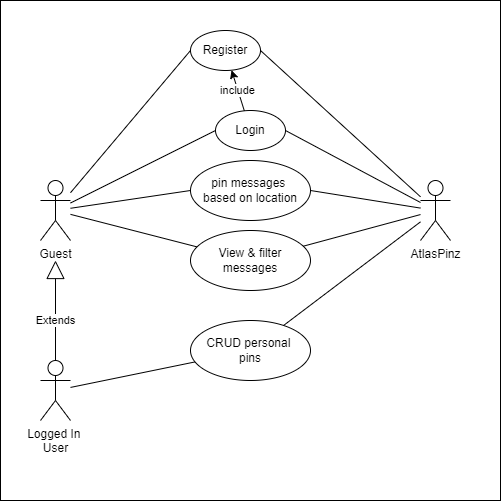

The diagram above was exported from draw.io. Its source (the exported page's mxGraphModel, read from the mxfile embedded in the PNG):
<mxGraphModel dx="675" dy="780" grid="1" gridSize="10" guides="1" tooltips="1" connect="1" arrows="1" fold="1" page="1" pageScale="1" pageWidth="850" pageHeight="1100" math="0" shadow="0">
  <root>
    <mxCell id="0" />
    <mxCell id="1" parent="0" />
    <mxCell id="22" value="" style="rounded=0;whiteSpace=wrap;html=1;" vertex="1" parent="1">
      <mxGeometry x="40" y="20" width="500" height="500" as="geometry" />
    </mxCell>
    <mxCell id="2" value="Guest" style="shape=umlActor;verticalLabelPosition=bottom;verticalAlign=top;html=1;outlineConnect=0;" parent="1" vertex="1">
      <mxGeometry x="80" y="200" width="30" height="60" as="geometry" />
    </mxCell>
    <mxCell id="3" value="AtlasPinz" style="shape=umlActor;verticalLabelPosition=bottom;verticalAlign=top;html=1;outlineConnect=0;" parent="1" vertex="1">
      <mxGeometry x="460" y="200" width="30" height="60" as="geometry" />
    </mxCell>
    <mxCell id="4" value="pin messages &lt;br&gt;based on location" style="ellipse;whiteSpace=wrap;html=1;" parent="1" vertex="1">
      <mxGeometry x="230" y="180" width="120" height="60" as="geometry" />
    </mxCell>
    <mxCell id="5" value="Logged In &lt;br&gt;User" style="shape=umlActor;verticalLabelPosition=bottom;verticalAlign=top;html=1;outlineConnect=0;" parent="1" vertex="1">
      <mxGeometry x="80" y="380" width="30" height="60" as="geometry" />
    </mxCell>
    <mxCell id="6" value="Extends" style="endArrow=block;endSize=16;endFill=0;html=1;rounded=0;exitX=0.5;exitY=0;exitDx=0;exitDy=0;exitPerimeter=0;" parent="1" source="5" edge="1">
      <mxGeometry x="-0.2" width="160" relative="1" as="geometry">
        <mxPoint x="300" y="400" as="sourcePoint" />
        <mxPoint x="95" y="280" as="targetPoint" />
        <mxPoint as="offset" />
      </mxGeometry>
    </mxCell>
    <mxCell id="7" value="" style="endArrow=none;html=1;rounded=0;entryX=0;entryY=0.5;entryDx=0;entryDy=0;" parent="1" source="2" target="4" edge="1">
      <mxGeometry width="50" height="50" relative="1" as="geometry">
        <mxPoint x="340" y="280" as="sourcePoint" />
        <mxPoint x="390" y="230" as="targetPoint" />
      </mxGeometry>
    </mxCell>
    <mxCell id="8" value="" style="endArrow=none;html=1;rounded=0;exitX=1;exitY=0.5;exitDx=0;exitDy=0;" parent="1" source="4" target="3" edge="1">
      <mxGeometry width="50" height="50" relative="1" as="geometry">
        <mxPoint x="330" y="242.22222222222217" as="sourcePoint" />
        <mxPoint x="450" y="180" as="targetPoint" />
      </mxGeometry>
    </mxCell>
    <mxCell id="9" value="Login" style="ellipse;whiteSpace=wrap;html=1;" parent="1" vertex="1">
      <mxGeometry x="255" y="130" width="70" height="40" as="geometry" />
    </mxCell>
    <mxCell id="10" value="" style="endArrow=none;html=1;rounded=0;entryX=0;entryY=0.5;entryDx=0;entryDy=0;" parent="1" source="2" target="9" edge="1">
      <mxGeometry width="50" height="50" relative="1" as="geometry">
        <mxPoint x="120" y="237.77777777777783" as="sourcePoint" />
        <mxPoint x="240" y="220" as="targetPoint" />
      </mxGeometry>
    </mxCell>
    <mxCell id="11" value="" style="endArrow=none;html=1;rounded=0;entryX=1;entryY=0.5;entryDx=0;entryDy=0;" parent="1" source="3" target="9" edge="1">
      <mxGeometry width="50" height="50" relative="1" as="geometry">
        <mxPoint x="120" y="230.625" as="sourcePoint" />
        <mxPoint x="265" y="140" as="targetPoint" />
      </mxGeometry>
    </mxCell>
    <mxCell id="12" value="Register" style="ellipse;whiteSpace=wrap;html=1;" parent="1" vertex="1">
      <mxGeometry x="230" y="50" width="70" height="40" as="geometry" />
    </mxCell>
    <mxCell id="13" value="" style="endArrow=none;html=1;rounded=0;entryX=0;entryY=0.5;entryDx=0;entryDy=0;" parent="1" source="2" target="12" edge="1">
      <mxGeometry width="50" height="50" relative="1" as="geometry">
        <mxPoint x="120" y="230.625" as="sourcePoint" />
        <mxPoint x="265" y="140" as="targetPoint" />
      </mxGeometry>
    </mxCell>
    <mxCell id="14" value="" style="endArrow=none;html=1;rounded=0;entryX=1;entryY=0.5;entryDx=0;entryDy=0;" parent="1" source="3" target="12" edge="1">
      <mxGeometry width="50" height="50" relative="1" as="geometry">
        <mxPoint x="120" y="214.73684210526312" as="sourcePoint" />
        <mxPoint x="200" y="80" as="targetPoint" />
      </mxGeometry>
    </mxCell>
    <mxCell id="15" value="include" style="endArrow=classic;html=1;rounded=0;" parent="1" source="9" target="12" edge="1">
      <mxGeometry width="50" height="50" relative="1" as="geometry">
        <mxPoint x="340" y="290" as="sourcePoint" />
        <mxPoint x="390" y="240" as="targetPoint" />
      </mxGeometry>
    </mxCell>
    <mxCell id="16" value="View &amp;amp; filter messages" style="ellipse;whiteSpace=wrap;html=1;" parent="1" vertex="1">
      <mxGeometry x="230" y="250" width="120" height="60" as="geometry" />
    </mxCell>
    <mxCell id="17" value="" style="endArrow=none;html=1;rounded=0;" parent="1" source="2" target="16" edge="1">
      <mxGeometry width="50" height="50" relative="1" as="geometry">
        <mxPoint x="340" y="340" as="sourcePoint" />
        <mxPoint x="390" y="290" as="targetPoint" />
      </mxGeometry>
    </mxCell>
    <mxCell id="18" value="" style="endArrow=none;html=1;rounded=0;" parent="1" source="16" target="3" edge="1">
      <mxGeometry width="50" height="50" relative="1" as="geometry">
        <mxPoint x="120" y="244.61538461538464" as="sourcePoint" />
        <mxPoint x="248.90050099772702" y="284.27707723006984" as="targetPoint" />
      </mxGeometry>
    </mxCell>
    <mxCell id="19" value="CRUD personal &lt;br&gt;pins" style="ellipse;whiteSpace=wrap;html=1;" parent="1" vertex="1">
      <mxGeometry x="230" y="340" width="120" height="60" as="geometry" />
    </mxCell>
    <mxCell id="20" value="" style="endArrow=none;html=1;rounded=0;" parent="1" source="5" target="19" edge="1">
      <mxGeometry width="50" height="50" relative="1" as="geometry">
        <mxPoint x="128.39" y="407.5361538461538" as="sourcePoint" />
        <mxPoint x="255.00095223123924" y="440.0005005721127" as="targetPoint" />
      </mxGeometry>
    </mxCell>
    <mxCell id="21" value="" style="endArrow=none;html=1;rounded=0;" parent="1" source="19" target="3" edge="1">
      <mxGeometry width="50" height="50" relative="1" as="geometry">
        <mxPoint x="365.51" y="380.0030769230769" as="sourcePoint" />
        <mxPoint x="489.9998828975158" y="354.466690687689" as="targetPoint" />
      </mxGeometry>
    </mxCell>
  </root>
</mxGraphModel>